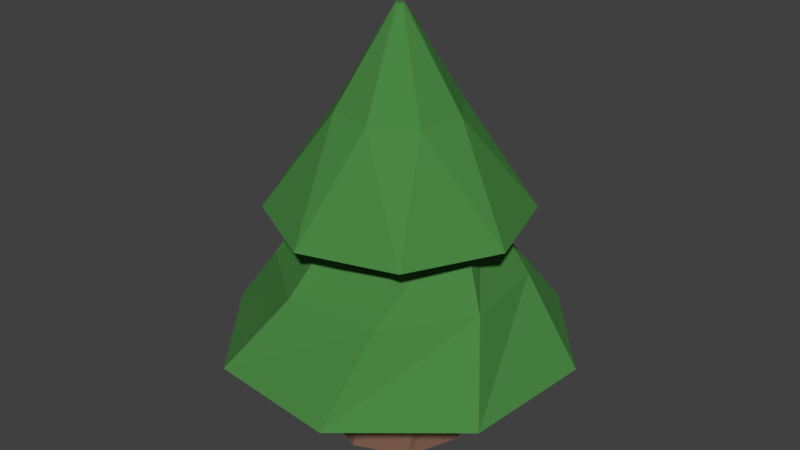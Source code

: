 # Source: PineTree_Sapling.blend  (saved by Blender 2.78.0; exported with 4.5.12 LTS)
import bpy
from mathutils import Matrix  # noqa: F401  (used for matrix-valued properties, if any)

bpy.ops.wm.read_factory_settings(use_empty=True)
scene = bpy.context.scene
scene.name = 'Scene'

# ---- collections
col_collection_1 = bpy.data.collections.new('Collection 1'); scene.collection.children.link(col_collection_1)

# ---- materials (node trees are filled in below, after node groups)
mat_green = bpy.data.materials.new('green')
mat_green.alpha_threshold = 0.0
mat_green.use_transparent_shadow = False
mat_green.diffuse_color = (0.06965, 0.2396, 0.05739, 1.0)
mat_green.roughness = 0.5
mat_brown = bpy.data.materials.new('brown')
mat_brown.alpha_threshold = 0.0
mat_brown.use_transparent_shadow = False
mat_brown.diffuse_color = (0.2049, 0.1092, 0.07683, 1.0)
mat_brown.roughness = 0.5

# ---- material node trees

# ---- world
world_world = bpy.data.worlds.new('World'); scene.world = world_world
world_world.color = (0.05088, 0.05088, 0.05088)
world_world.use_sun_shadow = False
world_world.sun_shadow_jitter_overblur = 0.0
world_world.cycles.sampling_method = 'MANUAL'

# ---- meshes
me_cylinder = bpy.data.meshes.new('Cylinder')
me_cylinder.from_pydata([(-0.8068, 0.9755, 2.345), (-0.04302, 0.01409, 4.256), (0.1193, 1.26, 2.345), (-0.02046, 0.04039, 4.256), (0.9755, 0.8068, 2.345), (0.01409, 0.04302, 4.256), (1.26, -0.1193, 2.345), (0.04039, 0.02046, 4.256), (0.8068, -0.9755, 2.345), (0.04302, -0.01409, 4.256), (-0.1193, -1.26, 2.345), (0.02046, -0.04039, 4.256), (-0.9755, -0.8068, 2.345), (-0.01409, -0.04302, 4.256), (-1.26, 0.1193, 2.345), (-0.04039, -0.02046, 4.256), (-0.4962, 0.5409, 2.519), (0.03162, 0.7333, 2.519), (0.5409, 0.4962, 2.519), (0.7333, -0.03162, 2.519), (0.4962, -0.5409, 2.519), (-0.03162, -0.7333, 2.519), (-0.5409, -0.4962, 2.519), (-0.7333, 0.03162, 2.519), (-0.5143, 1.674, 1.011), (0.8201, 1.547, 1.011), (1.674, 0.5143, 1.011), (1.547, -0.8201, 1.011), (0.5143, -1.674, 1.011), (-0.8201, -1.547, 1.011), (-1.674, -0.5143, 1.011), (-1.547, 0.8201, 1.011), (-0.1931, 0.5151, 1.217), (0.2277, 0.5008, 1.217), (0.5151, 0.1931, 1.217), (0.5008, -0.2277, 1.217), (0.1931, -0.5151, 1.217), (-0.2277, -0.5008, 1.217), (-0.5151, -0.1931, 1.217), (-0.5008, 0.2277, 1.217), (-0.01086, 0.722, 0.05105), (0.5028, 0.5182, 0.05105), (0.722, 0.01086, 0.05105), (0.5182, -0.5028, 0.05105), (0.01086, -0.722, 0.05105), (-0.5028, -0.5182, 0.05105), (-0.722, -0.01086, 0.05105), (-0.5182, 0.5028, 0.05105), (-0.6099, -0.1159, 0.6373), (-0.3493, -0.5132, 0.6373), (0.1159, -0.6099, 0.6373), (0.5132, -0.3493, 0.6373), (0.6099, 0.1159, 0.6373), (0.3493, 0.5132, 0.6373), (-0.5132, 0.3493, 0.6373), (-0.1159, 0.6099, 0.6373), (-0.4999, 0.3318, 3.342), (-0.1189, 0.5881, 3.342), (0.3318, 0.4999, 3.342), (0.5881, 0.1189, 3.342), (0.4999, -0.3318, 3.342), (0.1189, -0.5881, 3.342), (-0.3318, -0.4999, 3.342), (-0.5881, -0.1189, 3.342), (-0.3161, -1.164, 1.765), (0.5993, -1.046, 1.765), (1.164, -0.3161, 1.765), (1.046, 0.5993, 1.765), (0.3161, 1.164, 1.765), (-0.5993, 1.046, 1.765), (-1.164, 0.3161, 1.765), (-1.046, -0.5993, 1.765)], [], [(56, 1, 3, 57), (57, 3, 5, 58), (58, 5, 7, 59), (59, 7, 9, 60), (60, 9, 11, 61), (61, 11, 13, 62), (3, 1, 15, 13, 11, 9, 7, 5), (62, 13, 15, 63), (63, 15, 1, 56), (2, 4, 18, 17), (65, 64, 29, 28), (8, 10, 21, 20), (14, 0, 16, 23), (0, 2, 17, 16), (4, 6, 19, 18), (10, 12, 22, 21), (6, 8, 20, 19), (12, 14, 23, 22), (30, 31, 39, 38), (67, 66, 27, 26), (69, 68, 25, 24), (70, 69, 24, 31), (64, 71, 30, 29), (66, 65, 28, 27), (68, 67, 26, 25), (71, 70, 31, 30), (49, 48, 46, 45), (28, 29, 37, 36), (26, 27, 35, 34), (24, 25, 33, 32), (31, 24, 32, 39), (29, 30, 38, 37), (27, 28, 36, 35), (25, 26, 34, 33), (40, 41, 42, 43, 44, 45, 46, 47), (51, 50, 44, 43), (53, 52, 42, 41), (48, 54, 47, 46), (50, 49, 45, 44), (52, 51, 43, 42), (55, 53, 41, 40), (54, 55, 40, 47), (39, 32, 55, 54), (32, 33, 53, 55), (34, 35, 51, 52), (36, 37, 49, 50), (38, 39, 54, 48), (33, 34, 52, 53), (35, 36, 50, 51), (37, 38, 48, 49), (14, 63, 56, 0), (12, 62, 63, 14), (10, 61, 62, 12), (8, 60, 61, 10), (6, 59, 60, 8), (4, 58, 59, 6), (2, 57, 58, 4), (0, 56, 57, 2), (22, 23, 70, 71), (17, 18, 67, 68), (19, 20, 65, 66), (21, 22, 71, 64), (23, 16, 69, 70), (16, 17, 68, 69), (18, 19, 66, 67), (20, 21, 64, 65)])
me_cylinder.polygons.foreach_set('material_index', [0, 0, 0, 0, 0, 0, 0, 0, 0, 0, 0, 0, 0, 0, 0, 0, 0, 0, 0, 0, 0, 0, 0, 0, 0, 0, 1, 0, 0, 0, 0, 0, 0, 0, 1, 1, 1, 1, 1, 1, 1, 1, 1, 1, 1, 1, 1, 1, 1, 1, 0, 0, 0, 0, 0, 0, 0, 0, 0, 0, 0, 0, 0, 0, 0, 0])
me_cylinder.materials.append(mat_green)
me_cylinder.materials.append(mat_brown)
me_cylinder.use_remesh_preserve_volume = False
me_cylinder.use_remesh_preserve_attributes = False
me_cylinder.use_mirror_vertex_groups = False
me_cylinder.update()

# ---- objects
ob_cylinder = bpy.data.objects.new('Cylinder', me_cylinder)

# ---- transforms, parenting, visibility, modifiers, constraints
ob_cylinder.location = (0.0, 0.0, 0.0)
ob_cylinder.lineart.crease_threshold = 0.0

# ---- collection membership
col_collection_1.objects.link(ob_cylinder)

# ---- scene / render settings (as saved in the file)
scene.frame_start = 1; scene.frame_end = 250; scene.frame_set(1)
scene.render.engine = 'BLENDER_EEVEE_NEXT'
scene.render.resolution_percentage = 50
scene.render.dither_intensity = 0.0
scene.cycles.use_denoising = False
scene.cycles.samples = 128
scene.cycles.sampling_pattern = 'TABULATED_SOBOL'
scene.cycles.light_sampling_threshold = 0.0
scene.cycles.use_adaptive_sampling = False
scene.cycles.use_light_tree = False
scene.cycles.blur_glossy = 0.0
scene.cycles.sample_clamp_indirect = 0.0
scene.view_settings.view_transform = 'Standard'
bpy.context.view_layer.update()

# ---- added for rendering (the .blend has no active camera and no usable light): camera, sun
cam_auto = bpy.data.cameras.new('AutoCamera')
cam_auto.lens = 50.0
cam_auto.sensor_width = 36.0
cam_auto.clip_end = 1000.0
ob_auto_camera = bpy.data.objects.new('AutoCamera', cam_auto)
scene.collection.objects.link(ob_auto_camera)
ob_auto_camera.location = (5.85889, -7.03067, 6.8405)
ob_auto_camera.rotation_euler = (1.09748, -7.21219e-08, 0.694738)
scene.camera = ob_auto_camera
light_auto_sun = bpy.data.lights.new('AutoSun', 'SUN')
light_auto_sun.energy = 3.0
light_auto_sun.angle = 0.0523599
ob_auto_sun = bpy.data.objects.new('AutoSun', light_auto_sun)
scene.collection.objects.link(ob_auto_sun)
ob_auto_sun.rotation_euler = (0.872665, 0.174533, 0.523599)
bpy.context.view_layer.update()
